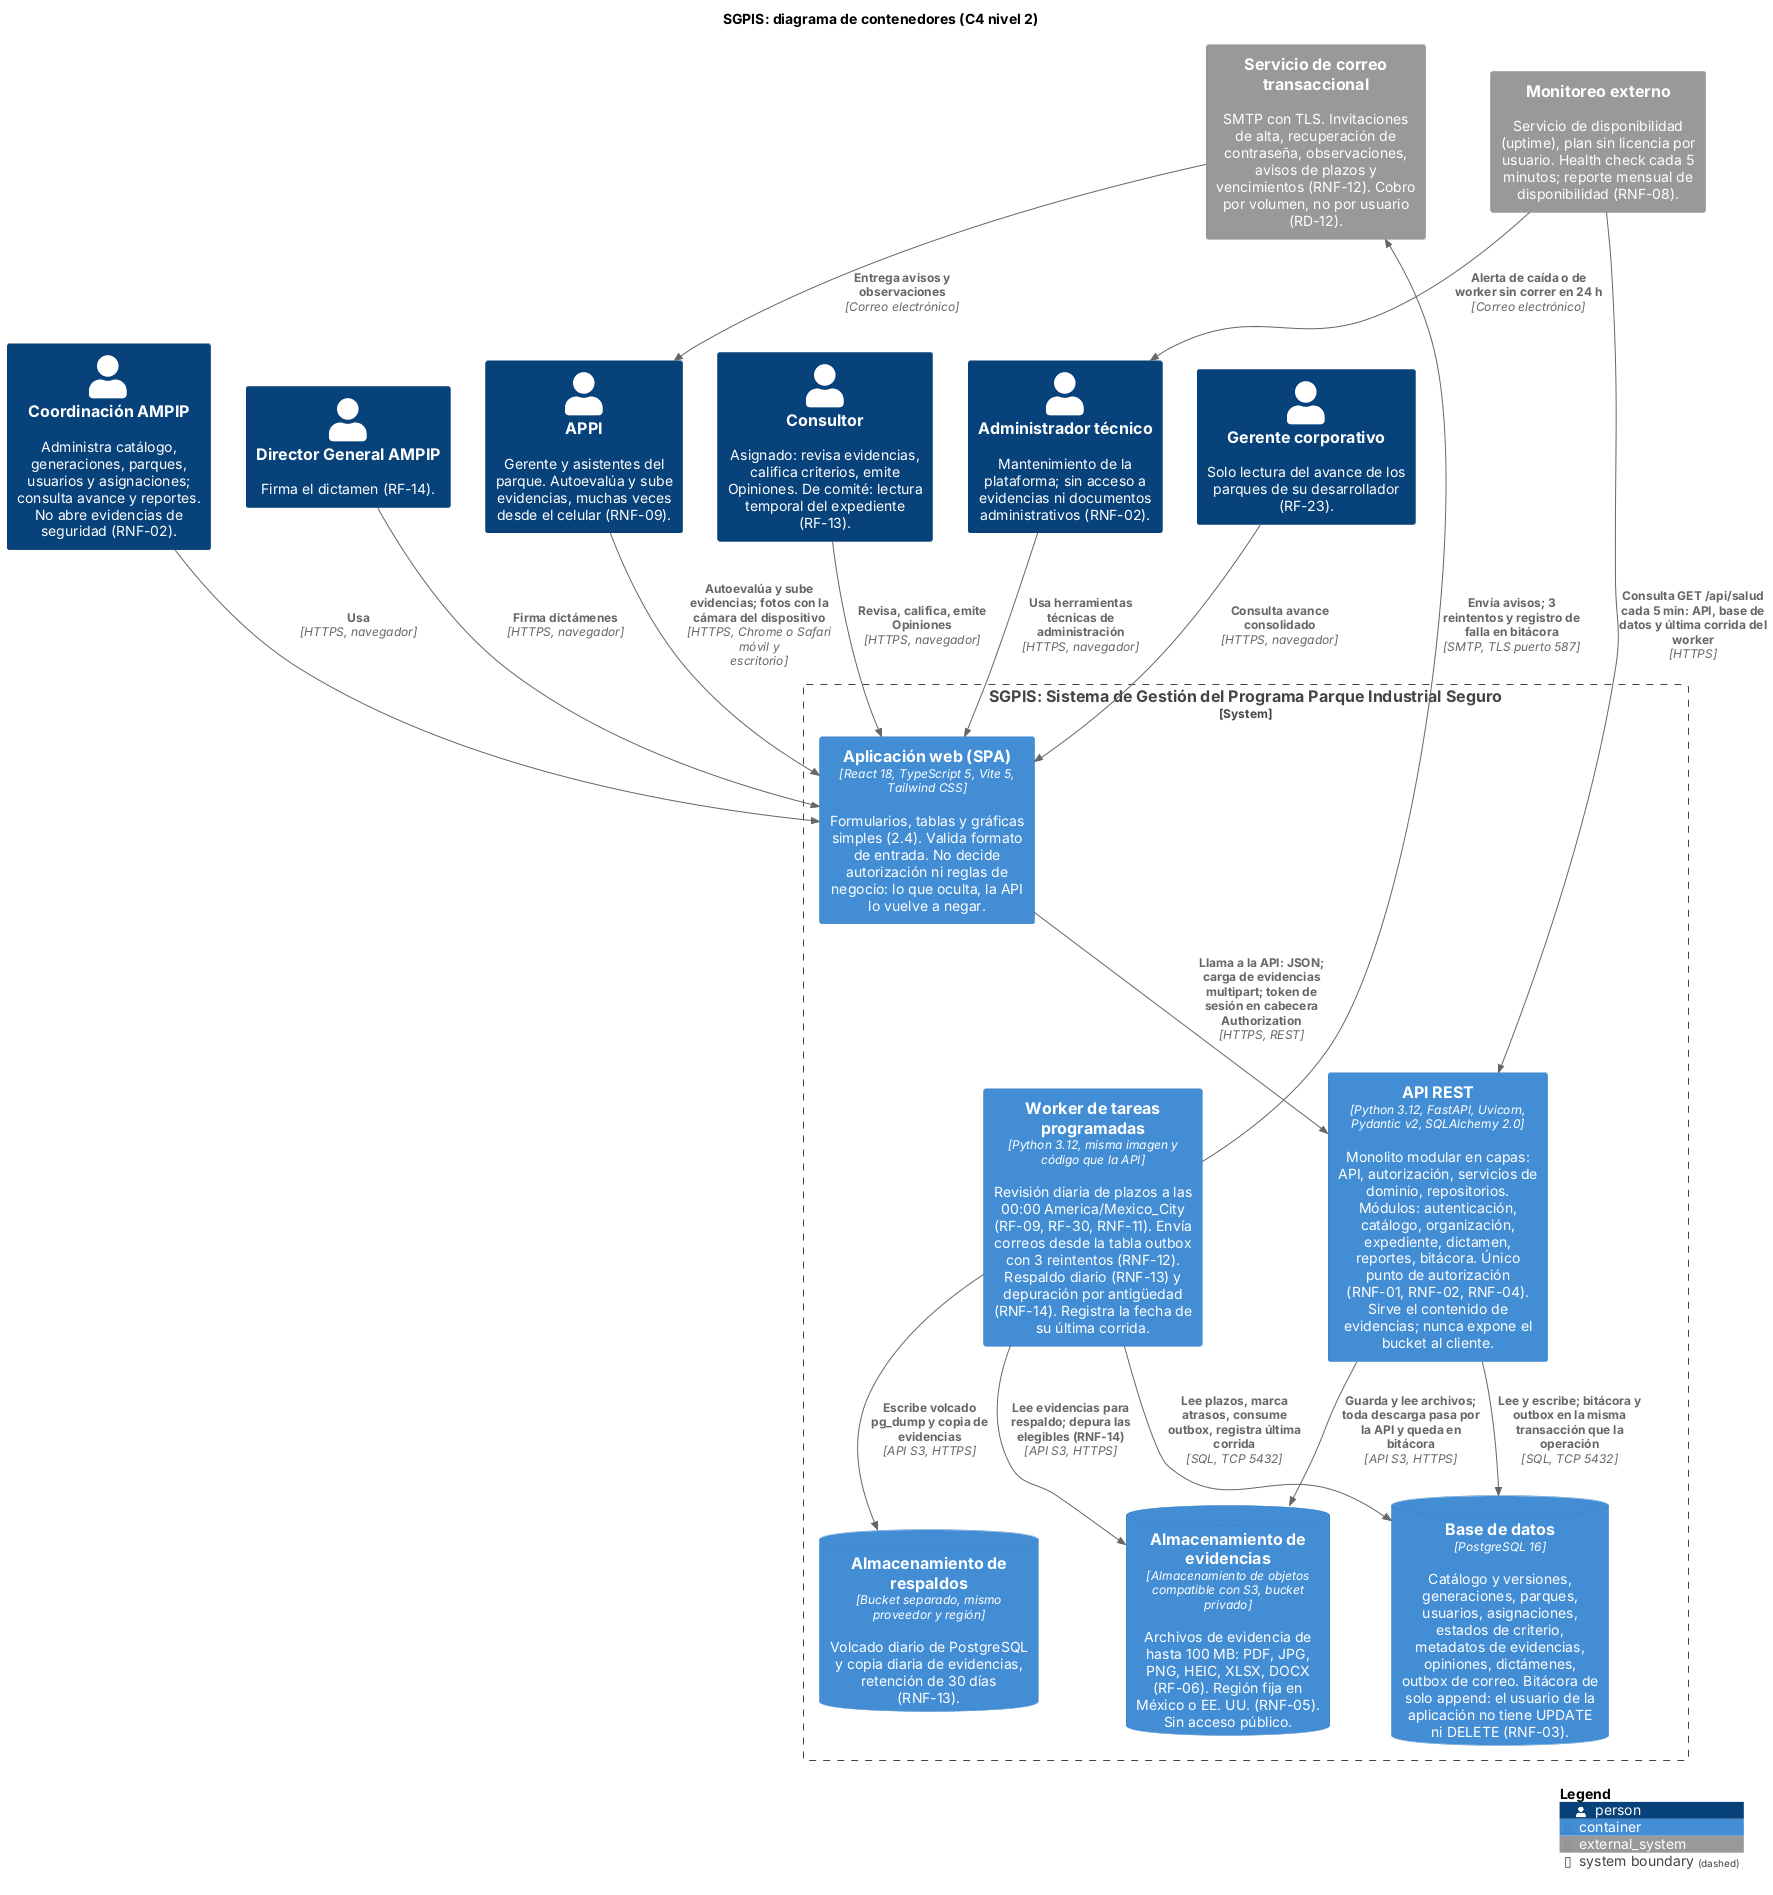

The diagram above was rendered by PlantUML. Its source (embedded in the PNG):
@startuml componentes_agente
!include <C4/C4_Container>

' SGPIS: diagrama de contenedores (C4 nivel 2)
' Estilo: cliente-servidor con backend monolítico modular en capas (estilo_agente.md)
' Fuentes: SRS_final.md v1.4, stack_decision.md

title SGPIS: diagrama de contenedores (C4 nivel 2)

LAYOUT_TOP_DOWN()

' ---------- Personas (roles de 2.3 y RF-03) ----------
Person(coord, "Coordinación AMPIP", "Administra catálogo, generaciones, parques, usuarios y asignaciones; consulta avance y reportes. No abre evidencias de seguridad (RNF-02).")
Person(dg, "Director General AMPIP", "Firma el dictamen (RF-14).")
Person(appi, "APPI", "Gerente y asistentes del parque. Autoevalúa y sube evidencias, muchas veces desde el celular (RNF-09).")
Person(consultor, "Consultor", "Asignado: revisa evidencias, califica criterios, emite Opiniones. De comité: lectura temporal del expediente (RF-13).")
Person(corp, "Gerente corporativo", "Solo lectura del avance de los parques de su desarrollador (RF-23).")
Person(admin, "Administrador técnico", "Mantenimiento de la plataforma; sin acceso a evidencias ni documentos administrativos (RNF-02).")

' ---------- Sistema ----------
System_Boundary(sgpis, "SGPIS: Sistema de Gestión del Programa Parque Industrial Seguro") {

  Container(spa, "Aplicación web (SPA)", "React 18, TypeScript 5, Vite 5, Tailwind CSS", "Formularios, tablas y gráficas simples (2.4). Valida formato de entrada. No decide autorización ni reglas de negocio: lo que oculta, la API lo vuelve a negar.")

  Container(api, "API REST", "Python 3.12, FastAPI, Uvicorn, Pydantic v2, SQLAlchemy 2.0", "Monolito modular en capas: API, autorización, servicios de dominio, repositorios. Módulos: autenticación, catálogo, organización, expediente, dictamen, reportes, bitácora. Único punto de autorización (RNF-01, RNF-02, RNF-04). Sirve el contenido de evidencias; nunca expone el bucket al cliente.")

  Container(worker, "Worker de tareas programadas", "Python 3.12, misma imagen y código que la API", "Revisión diaria de plazos a las 00:00 America/Mexico_City (RF-09, RF-30, RNF-11). Envía correos desde la tabla outbox con 3 reintentos (RNF-12). Respaldo diario (RNF-13) y depuración por antigüedad (RNF-14). Registra la fecha de su última corrida.")

  ContainerDb(db, "Base de datos", "PostgreSQL 16", "Catálogo y versiones, generaciones, parques, usuarios, asignaciones, estados de criterio, metadatos de evidencias, opiniones, dictámenes, outbox de correo. Bitácora de solo append: el usuario de la aplicación no tiene UPDATE ni DELETE (RNF-03).")

  ContainerDb(objetos, "Almacenamiento de evidencias", "Almacenamiento de objetos compatible con S3, bucket privado", "Archivos de evidencia de hasta 100 MB: PDF, JPG, PNG, HEIC, XLSX, DOCX (RF-06). Región fija en México o EE. UU. (RNF-05). Sin acceso público.")

  ContainerDb(respaldos, "Almacenamiento de respaldos", "Bucket separado, mismo proveedor y región", "Volcado diario de PostgreSQL y copia diaria de evidencias, retención de 30 días (RNF-13).")
}

' ---------- Sistemas externos ----------
System_Ext(correo, "Servicio de correo transaccional", "SMTP con TLS. Invitaciones de alta, recuperación de contraseña, observaciones, avisos de plazos y vencimientos (RNF-12). Cobro por volumen, no por usuario (RD-12).")
System_Ext(monitoreo, "Monitoreo externo", "Servicio de disponibilidad (uptime), plan sin licencia por usuario. Health check cada 5 minutos; reporte mensual de disponibilidad (RNF-08).")

' ---------- Relaciones: usuarios ----------
Rel(coord, spa, "Usa", "HTTPS, navegador")
Rel(dg, spa, "Firma dictámenes", "HTTPS, navegador")
Rel(appi, spa, "Autoevalúa y sube evidencias; fotos con la cámara del dispositivo", "HTTPS, Chrome o Safari móvil y escritorio")
Rel(consultor, spa, "Revisa, califica, emite Opiniones", "HTTPS, navegador")
Rel(corp, spa, "Consulta avance consolidado", "HTTPS, navegador")
Rel(admin, spa, "Usa herramientas técnicas de administración", "HTTPS, navegador")

' ---------- Relaciones: interfaces internas ----------
Rel(spa, api, "Llama a la API: JSON; carga de evidencias multipart; token de sesión en cabecera Authorization", "HTTPS, REST")
Rel(api, db, "Lee y escribe; bitácora y outbox en la misma transacción que la operación", "SQL, TCP 5432")
Rel(api, objetos, "Guarda y lee archivos; toda descarga pasa por la API y queda en bitácora", "API S3, HTTPS")
Rel(worker, db, "Lee plazos, marca atrasos, consume outbox, registra última corrida", "SQL, TCP 5432")
Rel(worker, objetos, "Lee evidencias para respaldo; depura las elegibles (RNF-14)", "API S3, HTTPS")
Rel(worker, respaldos, "Escribe volcado pg_dump y copia de evidencias", "API S3, HTTPS")

' ---------- Relaciones: sistemas externos ----------
Rel(worker, correo, "Envía avisos; 3 reintentos y registro de falla en bitácora", "SMTP, TLS puerto 587")
Rel(correo, appi, "Entrega avisos y observaciones", "Correo electrónico")
Rel(monitoreo, api, "Consulta GET /api/salud cada 5 min: API, base de datos y última corrida del worker", "HTTPS")
Rel(monitoreo, admin, "Alerta de caída o de worker sin correr en 24 h", "Correo electrónico")

SHOW_LEGEND()
@enduml